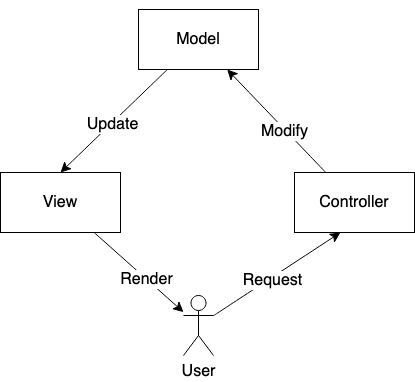

The diagram above was exported from draw.io. Its source (the exported page's mxGraphModel, read from the mxfile embedded in the PNG):
<mxGraphModel dx="1666" dy="749" grid="0" gridSize="10" guides="1" tooltips="1" connect="1" arrows="1" fold="1" page="0" pageScale="1" pageWidth="850" pageHeight="1100" math="0" shadow="0">
  <root>
    <mxCell id="0" />
    <mxCell id="1" parent="0" />
    <mxCell id="RrgcTNhMb6Bw4EgDuoYy-1" value="&lt;div&gt;User&lt;/div&gt;" style="shape=umlActor;verticalLabelPosition=bottom;verticalAlign=top;html=1;outlineConnect=0;fontSize=16;" vertex="1" parent="1">
      <mxGeometry x="152" y="315" width="30" height="60" as="geometry" />
    </mxCell>
    <mxCell id="RrgcTNhMb6Bw4EgDuoYy-14" style="edgeStyle=none;curved=1;rounded=0;orthogonalLoop=1;jettySize=auto;html=1;entryX=0.5;entryY=0;entryDx=0;entryDy=0;fontSize=12;startSize=8;endSize=8;" edge="1" parent="1" source="RrgcTNhMb6Bw4EgDuoYy-3" target="RrgcTNhMb6Bw4EgDuoYy-4">
      <mxGeometry relative="1" as="geometry" />
    </mxCell>
    <mxCell id="RrgcTNhMb6Bw4EgDuoYy-15" value="Update" style="edgeLabel;html=1;align=center;verticalAlign=middle;resizable=0;points=[];fontSize=16;" vertex="1" connectable="0" parent="RrgcTNhMb6Bw4EgDuoYy-14">
      <mxGeometry x="0.0564" y="1" relative="1" as="geometry">
        <mxPoint as="offset" />
      </mxGeometry>
    </mxCell>
    <mxCell id="RrgcTNhMb6Bw4EgDuoYy-3" value="&lt;div&gt;Model&lt;/div&gt;" style="rounded=0;whiteSpace=wrap;html=1;fontSize=16;" vertex="1" parent="1">
      <mxGeometry x="107" y="29" width="120" height="60" as="geometry" />
    </mxCell>
    <mxCell id="RrgcTNhMb6Bw4EgDuoYy-8" style="edgeStyle=none;curved=1;rounded=0;orthogonalLoop=1;jettySize=auto;html=1;fontSize=12;startSize=8;endSize=8;" edge="1" parent="1" source="RrgcTNhMb6Bw4EgDuoYy-4" target="RrgcTNhMb6Bw4EgDuoYy-1">
      <mxGeometry relative="1" as="geometry" />
    </mxCell>
    <mxCell id="RrgcTNhMb6Bw4EgDuoYy-9" value="Render" style="edgeLabel;html=1;align=center;verticalAlign=middle;resizable=0;points=[];fontSize=16;" vertex="1" connectable="0" parent="RrgcTNhMb6Bw4EgDuoYy-8">
      <mxGeometry x="0.1756" relative="1" as="geometry">
        <mxPoint as="offset" />
      </mxGeometry>
    </mxCell>
    <mxCell id="RrgcTNhMb6Bw4EgDuoYy-4" value="&lt;div&gt;View&lt;/div&gt;" style="rounded=0;whiteSpace=wrap;html=1;fontSize=16;" vertex="1" parent="1">
      <mxGeometry x="-31" y="192" width="120" height="60" as="geometry" />
    </mxCell>
    <mxCell id="RrgcTNhMb6Bw4EgDuoYy-5" style="edgeStyle=none;curved=1;rounded=0;orthogonalLoop=1;jettySize=auto;html=1;exitX=0.5;exitY=0;exitDx=0;exitDy=0;fontSize=12;startSize=8;endSize=8;" edge="1" parent="1" source="RrgcTNhMb6Bw4EgDuoYy-3" target="RrgcTNhMb6Bw4EgDuoYy-3">
      <mxGeometry relative="1" as="geometry" />
    </mxCell>
    <mxCell id="RrgcTNhMb6Bw4EgDuoYy-12" style="edgeStyle=none;curved=1;rounded=0;orthogonalLoop=1;jettySize=auto;html=1;fontSize=12;startSize=8;endSize=8;" edge="1" parent="1" source="RrgcTNhMb6Bw4EgDuoYy-6" target="RrgcTNhMb6Bw4EgDuoYy-3">
      <mxGeometry relative="1" as="geometry" />
    </mxCell>
    <mxCell id="RrgcTNhMb6Bw4EgDuoYy-13" value="Modify" style="edgeLabel;html=1;align=center;verticalAlign=middle;resizable=0;points=[];fontSize=16;" vertex="1" connectable="0" parent="RrgcTNhMb6Bw4EgDuoYy-12">
      <mxGeometry x="-0.1743" y="2" relative="1" as="geometry">
        <mxPoint as="offset" />
      </mxGeometry>
    </mxCell>
    <mxCell id="RrgcTNhMb6Bw4EgDuoYy-6" value="&lt;div&gt;Controller&lt;/div&gt;" style="rounded=0;whiteSpace=wrap;html=1;fontSize=16;" vertex="1" parent="1">
      <mxGeometry x="263" y="192" width="120" height="60" as="geometry" />
    </mxCell>
    <mxCell id="RrgcTNhMb6Bw4EgDuoYy-10" style="edgeStyle=none;curved=1;rounded=0;orthogonalLoop=1;jettySize=auto;html=1;entryX=0.383;entryY=1;entryDx=0;entryDy=0;entryPerimeter=0;fontSize=12;startSize=8;endSize=8;" edge="1" parent="1" source="RrgcTNhMb6Bw4EgDuoYy-1" target="RrgcTNhMb6Bw4EgDuoYy-6">
      <mxGeometry relative="1" as="geometry" />
    </mxCell>
    <mxCell id="RrgcTNhMb6Bw4EgDuoYy-11" value="Request" style="edgeLabel;html=1;align=center;verticalAlign=middle;resizable=0;points=[];fontSize=16;" vertex="1" connectable="0" parent="RrgcTNhMb6Bw4EgDuoYy-10">
      <mxGeometry x="-0.0885" y="-2" relative="1" as="geometry">
        <mxPoint as="offset" />
      </mxGeometry>
    </mxCell>
  </root>
</mxGraphModel>